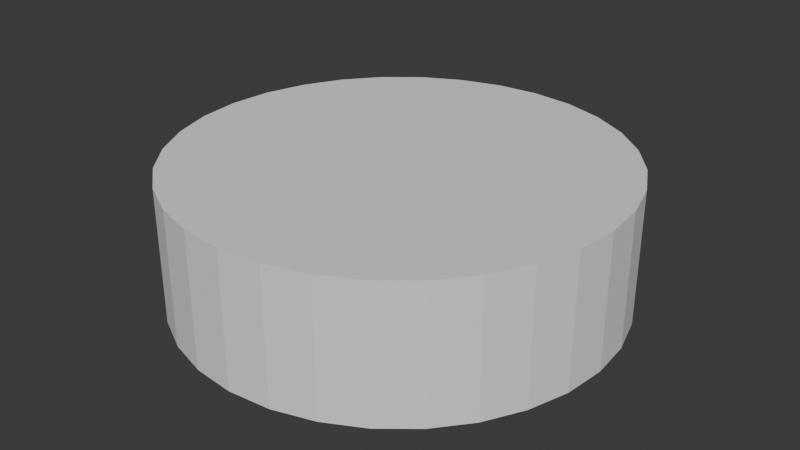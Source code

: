 # Source: white_note_cube_mesh.blend  (saved by Blender 4.2.66; exported with 4.5.12 LTS)
import bpy
from mathutils import Matrix  # noqa: F401  (used for matrix-valued properties, if any)

bpy.ops.wm.read_factory_settings(use_empty=True)
scene = bpy.context.scene
scene.name = 'Scene'

# ---- collections
col_collection = bpy.data.collections.new('Collection'); scene.collection.children.link(col_collection)

# ---- world
world_world = bpy.data.worlds.new('World'); scene.world = world_world
world_world.use_nodes = True; world_world.node_tree.nodes.clear()
_N = world_world.node_tree.nodes; _L = world_world.node_tree.links
n0 = _N.new('ShaderNodeOutputWorld'); n0.name = 'World Output'; n0.location = (300, 300)
n1 = _N.new('ShaderNodeBackground'); n1.name = 'Background'; n1.location = (10, 300)
n1.inputs[0].default_value = (0.05088, 0.05088, 0.05088, 1.0)
_L.new(n1.outputs[0], n0.inputs[0])
n0.is_active_output = True
world_world.color = (0.05088, 0.05088, 0.05088)
world_world.sun_shadow_jitter_overblur = 0.0

# ---- meshes
me_circle_001 = bpy.data.meshes.new('Circle.001')
me_circle_001.from_pydata([(1.485e-08, 1.15, -0.35), (-0.2244, 1.128, -0.35), (-0.4401, 1.062, -0.35), (-0.6389, 0.9562, -0.35), (-0.8132, 0.8132, -0.35), (-0.9562, 0.6389, -0.35), (-1.062, 0.4401, -0.35), (-1.128, 0.2244, -0.35), (-1.15, -1.714e-08, -0.35), (-1.128, -0.2244, -0.35), (-1.062, -0.4401, -0.35), (-0.9562, -0.6389, -0.35), (-0.8132, -0.8132, -0.35), (-0.6389, -0.9562, -0.35), (-0.4401, -1.062, -0.35), (-0.2244, -1.128, -0.35), (1.485e-08, -1.15, -0.35), (0.2244, -1.128, -0.35), (0.4401, -1.062, -0.35), (0.6389, -0.9562, -0.35), (0.8132, -0.8132, -0.35), (0.9562, -0.6389, -0.35), (1.062, -0.4401, -0.35), (1.128, -0.2244, -0.35), (1.15, -1.714e-08, -0.35), (1.128, 0.2244, -0.35), (1.062, 0.4401, -0.35), (0.9562, 0.6389, -0.35), (0.8132, 0.8132, -0.35), (0.6389, 0.9562, -0.35), (0.4401, 1.062, -0.35), (0.2244, 1.128, -0.35), (1.485e-08, 1.15, 0.35), (-0.2244, 1.128, 0.35), (-0.4401, 1.062, 0.35), (-0.6389, 0.9562, 0.35), (-0.8132, 0.8132, 0.35), (-0.9562, 0.6389, 0.35), (-1.062, 0.4401, 0.35), (-1.128, 0.2244, 0.35), (-1.15, -1.714e-08, 0.35), (-1.128, -0.2244, 0.35), (-1.062, -0.4401, 0.35), (-0.9562, -0.6389, 0.35), (-0.8132, -0.8132, 0.35), (-0.6389, -0.9562, 0.35), (-0.4401, -1.062, 0.35), (-0.2244, -1.128, 0.35), (1.485e-08, -1.15, 0.35), (0.2244, -1.128, 0.35), (0.4401, -1.062, 0.35), (0.6389, -0.9562, 0.35), (0.8132, -0.8132, 0.35), (0.9562, -0.6389, 0.35), (1.062, -0.4401, 0.35), (1.128, -0.2244, 0.35), (1.15, -1.714e-08, 0.35), (1.128, 0.2244, 0.35), (1.062, 0.4401, 0.35), (0.9562, 0.6389, 0.35), (0.8132, 0.8132, 0.35), (0.6389, 0.9562, 0.35), (0.4401, 1.062, 0.35), (0.2244, 1.128, 0.35)], [], [(1, 0, 31, 30, 29, 28, 27, 26, 25, 24, 23, 22, 21, 20, 19, 18, 17, 16, 15, 14, 13, 12, 11, 10, 9, 8, 7, 6, 5, 4, 3, 2), (33, 34, 35, 36, 37, 38, 39, 40, 41, 42, 43, 44, 45, 46, 47, 48, 49, 50, 51, 52, 53, 54, 55, 56, 57, 58, 59, 60, 61, 62, 63, 32), (2, 3, 35, 34), (29, 30, 62, 61), (16, 17, 49, 48), (3, 4, 36, 35), (30, 31, 63, 62), (17, 18, 50, 49), (4, 5, 37, 36), (31, 0, 32, 63), (18, 19, 51, 50), (5, 6, 38, 37), (19, 20, 52, 51), (6, 7, 39, 38), (20, 21, 53, 52), (7, 8, 40, 39), (21, 22, 54, 53), (8, 9, 41, 40), (22, 23, 55, 54), (9, 10, 42, 41), (23, 24, 56, 55), (10, 11, 43, 42), (24, 25, 57, 56), (11, 12, 44, 43), (25, 26, 58, 57), (12, 13, 45, 44), (26, 27, 59, 58), (13, 14, 46, 45), (0, 1, 33, 32), (27, 28, 60, 59), (14, 15, 47, 46), (1, 2, 34, 33), (28, 29, 61, 60), (15, 16, 48, 47)])
_uv = me_circle_001.uv_layers.new(name='UVMap')
_uv.uv.foreach_set('vector', [0.0, 0.0, 0.0, 0.0, 0.0, 0.0, 0.0, 0.0, 0.0, 0.0, 0.0, 0.0, 0.0, 0.0, 0.0, 0.0, 0.0, 0.0, 0.0, 0.0, 0.0, 0.0, 0.0, 0.0, 0.0, 0.0, 0.0, 0.0, 0.0, 0.0, 0.0, 0.0, 0.0, 0.0, 0.0, 0.0, 0.0, 0.0, 0.0, 0.0, 0.0, 0.0, 0.0, 0.0, 0.0, 0.0, 0.0, 0.0, 0.0, 0.0, 0.0, 0.0, 0.0, 0.0, 0.0, 0.0, 0.0, 0.0, 0.0, 0.0, 0.0, 0.0, 0.0, 0.0, 0.0, 0.0, 0.0, 0.0, 0.0, 0.0, 0.0, 0.0, 0.0, 0.0, 0.0, 0.0, 0.0, 0.0, 0.0, 0.0, 0.0, 0.0, 0.0, 0.0, 0.0, 0.0, 0.0, 0.0, 0.0, 0.0, 0.0, 0.0, 0.0, 0.0, 0.0, 0.0, 0.0, 0.0, 0.0, 0.0, 0.0, 0.0, 0.0, 0.0, 0.0, 0.0, 0.0, 0.0, 0.0, 0.0, 0.0, 0.0, 0.0, 0.0, 0.0, 0.0, 0.0, 0.0, 0.0, 0.0, 0.0, 0.0, 0.0, 0.0, 0.0, 0.0, 0.0, 0.0, 0.0, 0.0, 0.0, 0.0, 0.0, 0.0, 0.0, 0.0, 0.0, 0.0, 0.0, 0.0, 0.0, 0.0, 0.0, 0.0, 0.0, 0.0, 0.0, 0.0, 0.0, 0.0, 0.0, 0.0, 0.0, 0.0, 0.0, 0.0, 0.0, 0.0, 0.0, 0.0, 0.0, 0.0, 0.0, 0.0, 0.0, 0.0, 0.0, 0.0, 0.0, 0.0, 0.0, 0.0, 0.0, 0.0, 0.0, 0.0, 0.0, 0.0, 0.0, 0.0, 0.0, 0.0, 0.0, 0.0, 0.0, 0.0, 0.0, 0.0, 0.0, 0.0, 0.0, 0.0, 0.0, 0.0, 0.0, 0.0, 0.0, 0.0, 0.0, 0.0, 0.0, 0.0, 0.0, 0.0, 0.0, 0.0, 0.0, 0.0, 0.0, 0.0, 0.0, 0.0, 0.0, 0.0, 0.0, 0.0, 0.0, 0.0, 0.0, 0.0, 0.0, 0.0, 0.0, 0.0, 0.0, 0.0, 0.0, 0.0, 0.0, 0.0, 0.0, 0.0, 0.0, 0.0, 0.0, 0.0, 0.0, 0.0, 0.0, 0.0, 0.0, 0.0, 0.0, 0.0, 0.0, 0.0, 0.0, 0.0, 0.0, 0.0, 0.0, 0.0, 0.0, 0.0, 0.0, 0.0, 0.0, 0.0, 0.0, 0.0, 0.0, 0.0, 0.0, 0.0, 0.0, 0.0, 0.0, 0.0, 0.0, 0.0, 0.0, 0.0, 0.0, 0.0, 0.0, 0.0, 0.0, 0.0, 0.0, 0.0, 0.0, 0.0, 0.0, 0.0, 0.0, 0.0, 0.0, 0.0, 0.0, 0.0, 0.0, 0.0, 0.0, 0.0, 0.0, 0.0, 0.0, 0.0, 0.0, 0.0, 0.0, 0.0, 0.0, 0.0, 0.0, 0.0, 0.0, 0.0, 0.0, 0.0, 0.0, 0.0, 0.0, 0.0, 0.0, 0.0, 0.0, 0.0, 0.0, 0.0, 0.0, 0.0, 0.0, 0.0, 0.0, 0.0, 0.0, 0.0, 0.0, 0.0, 0.0, 0.0, 0.0, 0.0, 0.0, 0.0, 0.0, 0.0, 0.0, 0.0, 0.0, 0.0, 0.0, 0.0, 0.0, 0.0, 0.0, 0.0, 0.0, 0.0, 0.0, 0.0, 0.0, 0.0, 0.0, 0.0, 0.0, 0.0, 0.0, 0.0, 0.0, 0.0, 0.0, 0.0, 0.0, 0.0, 0.0, 0.0, 0.0, 0.0, 0.0, 0.0, 0.0, 0.0, 0.0, 0.0, 0.0, 0.0, 0.0, 0.0, 0.0, 0.0, 0.0, 0.0])
me_circle_001.update()

# ---- objects
ob_circle = bpy.data.objects.new('Circle', me_circle_001)

# ---- transforms, parenting, visibility, modifiers, constraints
ob_circle.location = (-1.304e-08, 1.49e-08, 0.0)

# ---- collection membership
col_collection.objects.link(ob_circle)

# ---- scene / render settings (as saved in the file)
scene.frame_start = 1; scene.frame_end = 250; scene.frame_set(0)
scene.render.engine = 'BLENDER_EEVEE_NEXT'
bpy.context.view_layer.update()

# ---- added for rendering (the .blend has no active camera and no usable light): camera, sun
cam_auto = bpy.data.cameras.new('AutoCamera')
cam_auto.lens = 50.0
cam_auto.sensor_width = 36.0
cam_auto.clip_end = 1000.0
ob_auto_camera = bpy.data.objects.new('AutoCamera', cam_auto)
scene.collection.objects.link(ob_auto_camera)
ob_auto_camera.location = (3.07837, -3.69405, 2.4627)
ob_auto_camera.rotation_euler = (1.09748, -7.21219e-08, 0.694738)
scene.camera = ob_auto_camera
light_auto_sun = bpy.data.lights.new('AutoSun', 'SUN')
light_auto_sun.energy = 3.0
light_auto_sun.angle = 0.0523599
ob_auto_sun = bpy.data.objects.new('AutoSun', light_auto_sun)
scene.collection.objects.link(ob_auto_sun)
ob_auto_sun.rotation_euler = (0.872665, 0.174533, 0.523599)
bpy.context.view_layer.update()
